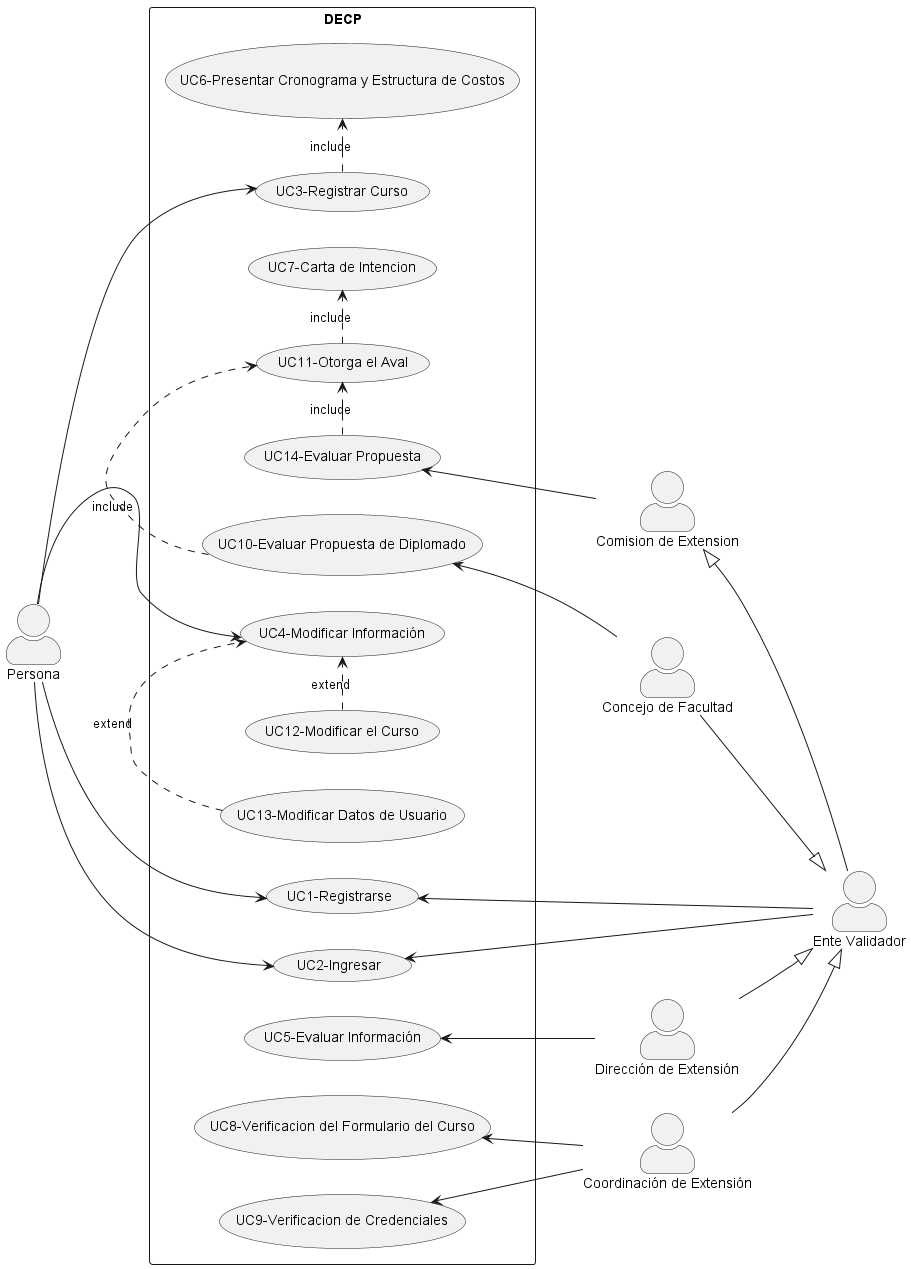

The diagram above was rendered by PlantUML. Its source (embedded in the PNG):
@startuml usecase
skinparam actorStyle awesome
left to right direction
:Persona: as a

:Ente Validador: as e
:Dirección de Extensión: as b
:Coordinación de Extensión: as c
:Concejo de Facultad: as d
:Comision de Extension: as f

rectangle DECP{
(UC1-Registrarse) as 1
(UC2-Ingresar) as 2 
(UC3-Registrar Curso) as 3
(UC6-Presentar Cronograma y Estructura de Costos) as 6
(UC4-Modificar Información) as 4
(UC5-Evaluar Información) as 5
(UC7-Carta de Intencion) as 7
(UC8-Verificacion del Formulario del Curso) as 8
(UC9-Verificacion de Credenciales) as 9
(UC10-Evaluar Propuesta de Diplomado) as 10
(UC11-Otorga el Aval) as 11
(UC12-Modificar el Curso) as 12
(UC13-Modificar Datos de Usuario) as 13
(UC14-Evaluar Propuesta) as 14
}
f <|-- e
1 <-- e
b --|> e
c --|> e
d --|> e
a --> 1
a --> 2
e --> 2
a --> 3
a --> 4
5 <-- b
8 <-- c
9 <-- c
10 <-- d
3 .> 6 : include
14 .> 11 : include
10 .> 11 : include
11 .> 7: include
12 .> 4: extend
13 .> 4: extend
14 <-- f
@enduml